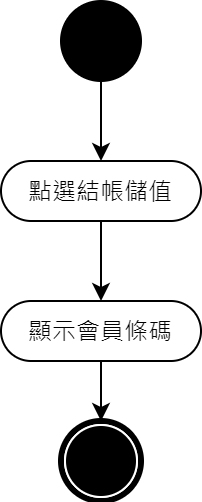

The diagram above was exported from draw.io. Its source (the exported page's mxGraphModel, read from the mxfile embedded in the PNG):
<mxGraphModel dx="1086" dy="806" grid="1" gridSize="10" guides="1" tooltips="1" connect="1" arrows="1" fold="1" page="1" pageScale="1" pageWidth="827" pageHeight="1169" math="0" shadow="0">
  <root>
    <mxCell id="0" />
    <mxCell id="1" parent="0" />
    <mxCell id="a7rnT9VzL4Dm2696wGV1-2" style="edgeStyle=orthogonalEdgeStyle;rounded=0;orthogonalLoop=1;jettySize=auto;html=1;entryX=0.5;entryY=0;entryDx=0;entryDy=0;" parent="1" source="a7rnT9VzL4Dm2696wGV1-3" target="a7rnT9VzL4Dm2696wGV1-4" edge="1">
      <mxGeometry relative="1" as="geometry" />
    </mxCell>
    <mxCell id="a7rnT9VzL4Dm2696wGV1-3" value="" style="ellipse;whiteSpace=wrap;html=1;rounded=0;shadow=0;comic=0;labelBackgroundColor=none;strokeWidth=1;fillColor=#000000;fontFamily=Verdana;fontSize=12;align=center;" parent="1" vertex="1">
      <mxGeometry x="380" y="30" width="40" height="40" as="geometry" />
    </mxCell>
    <mxCell id="a7rnT9VzL4Dm2696wGV1-4" value="點選結帳儲值" style="rounded=1;whiteSpace=wrap;html=1;shadow=0;comic=0;labelBackgroundColor=none;strokeWidth=1;fontFamily=Verdana;fontSize=12;align=center;arcSize=50;" parent="1" vertex="1">
      <mxGeometry x="350" y="110" width="100" height="30" as="geometry" />
    </mxCell>
    <mxCell id="a7rnT9VzL4Dm2696wGV1-5" style="edgeStyle=orthogonalEdgeStyle;rounded=0;orthogonalLoop=1;jettySize=auto;html=1;entryX=0.5;entryY=0;entryDx=0;entryDy=0;exitX=0.5;exitY=1;exitDx=0;exitDy=0;" parent="1" source="a7rnT9VzL4Dm2696wGV1-4" target="a7rnT9VzL4Dm2696wGV1-8" edge="1">
      <mxGeometry relative="1" as="geometry">
        <mxPoint x="327" y="165" as="sourcePoint" />
        <mxPoint x="400" y="170" as="targetPoint" />
      </mxGeometry>
    </mxCell>
    <mxCell id="a7rnT9VzL4Dm2696wGV1-6" value="" style="shape=mxgraph.bpmn.shape;html=1;verticalLabelPosition=bottom;labelBackgroundColor=#ffffff;verticalAlign=top;perimeter=ellipsePerimeter;outline=end;symbol=terminate;rounded=0;shadow=0;comic=0;strokeWidth=1;fontFamily=Verdana;fontSize=12;align=center;" parent="1" vertex="1">
      <mxGeometry x="380" y="240" width="40" height="40" as="geometry" />
    </mxCell>
    <mxCell id="a7rnT9VzL4Dm2696wGV1-7" style="edgeStyle=orthogonalEdgeStyle;rounded=0;orthogonalLoop=1;jettySize=auto;html=1;entryX=0.5;entryY=0;entryDx=0;entryDy=0;" parent="1" source="a7rnT9VzL4Dm2696wGV1-8" target="a7rnT9VzL4Dm2696wGV1-6" edge="1">
      <mxGeometry relative="1" as="geometry">
        <mxPoint x="400" y="250" as="targetPoint" />
      </mxGeometry>
    </mxCell>
    <mxCell id="a7rnT9VzL4Dm2696wGV1-8" value="顯示會員條碼" style="rounded=1;whiteSpace=wrap;html=1;shadow=0;comic=0;labelBackgroundColor=none;strokeWidth=1;fontFamily=Verdana;fontSize=12;align=center;arcSize=50;" parent="1" vertex="1">
      <mxGeometry x="350" y="180" width="100" height="30" as="geometry" />
    </mxCell>
  </root>
</mxGraphModel>